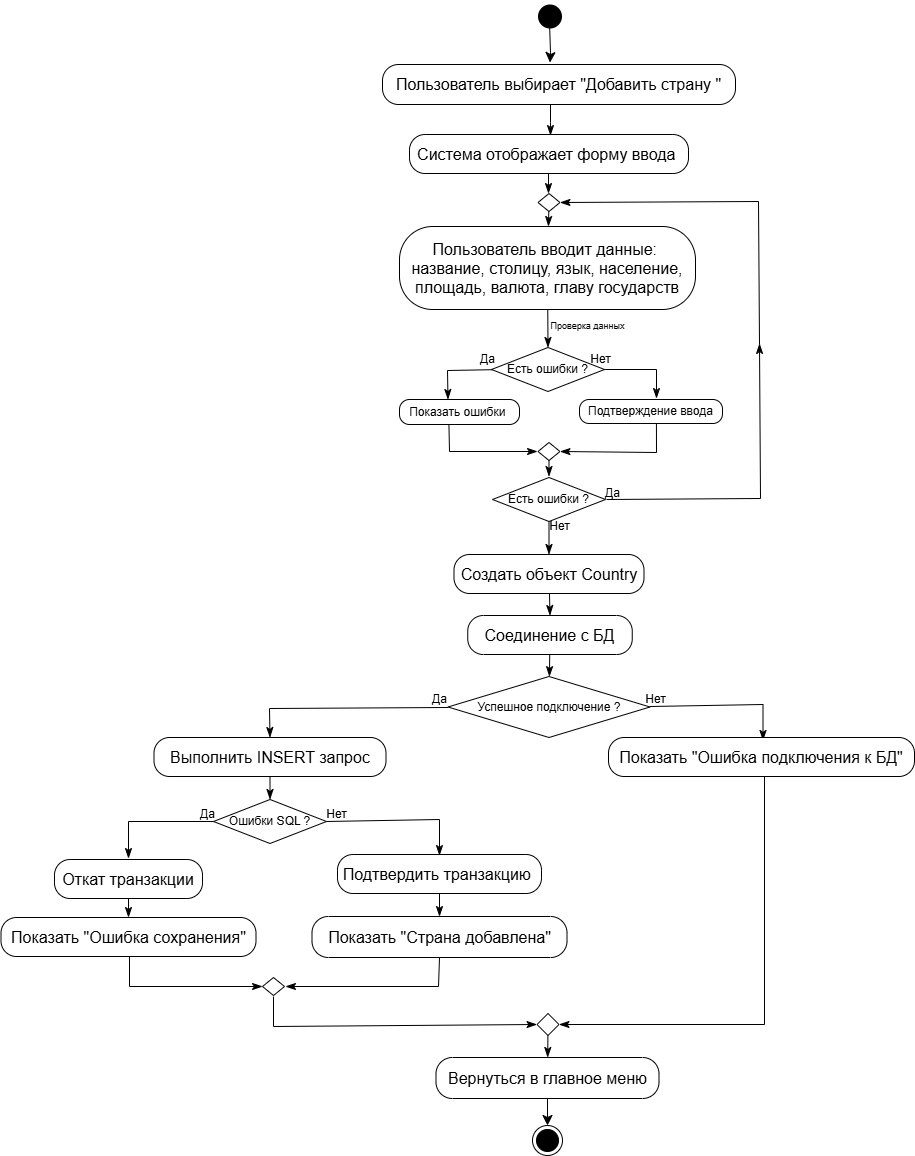

The diagram above was exported from draw.io. Its source (the exported page's mxGraphModel, read from the mxfile embedded in the PNG):
<mxGraphModel dx="1093" dy="1029" grid="0" gridSize="10" guides="1" tooltips="1" connect="1" arrows="1" fold="1" page="0" pageScale="1" pageWidth="827" pageHeight="1169" math="0" shadow="0">
  <root>
    <mxCell id="0" />
    <mxCell id="1" parent="0" />
    <mxCell id="VemMU4slAbCZfpPInt3O-10" value="" style="ellipse;html=1;shape=startState;fillColor=#000000;strokeColor=light-dark(#000000, #ff9090);strokeWidth=2;perimeterSpacing=4;" vertex="1" parent="1">
      <mxGeometry x="516.5" y="138" width="30" height="30" as="geometry" />
    </mxCell>
    <mxCell id="VemMU4slAbCZfpPInt3O-11" value="" style="edgeStyle=orthogonalEdgeStyle;html=1;verticalAlign=bottom;endArrow=classic;endSize=8;strokeColor=light-dark(#000000, #ff9090);rounded=0;fontSize=7;curved=1;entryX=0.5;entryY=0;entryDx=0;entryDy=0;strokeWidth=1;exitX=0.488;exitY=0.684;exitDx=0;exitDy=0;exitPerimeter=0;endFill=1;" edge="1" source="VemMU4slAbCZfpPInt3O-10" parent="1">
      <mxGeometry relative="1" as="geometry">
        <mxPoint x="531.5" y="199" as="targetPoint" />
        <Array as="points">
          <mxPoint x="532" y="160" />
          <mxPoint x="532" y="189" />
        </Array>
      </mxGeometry>
    </mxCell>
    <mxCell id="VemMU4slAbCZfpPInt3O-33" value="&lt;span style=&quot;font-size: 16px;&quot;&gt;Пользователь выбирает &quot;Добавить страну &quot;&lt;/span&gt;" style="rounded=1;whiteSpace=wrap;html=1;arcSize=40;" vertex="1" parent="1">
      <mxGeometry x="364" y="201" width="353" height="40" as="geometry" />
    </mxCell>
    <mxCell id="VemMU4slAbCZfpPInt3O-34" value="" style="edgeStyle=orthogonalEdgeStyle;html=1;verticalAlign=bottom;endArrow=classicThin;endSize=8;strokeColor=#000000;rounded=0;fontSize=12;curved=1;endFill=1;" edge="1" source="VemMU4slAbCZfpPInt3O-33" parent="1">
      <mxGeometry relative="1" as="geometry">
        <mxPoint x="532" y="272" as="targetPoint" />
        <Array as="points">
          <mxPoint x="532" y="259" />
          <mxPoint x="532" y="259" />
        </Array>
      </mxGeometry>
    </mxCell>
    <mxCell id="VemMU4slAbCZfpPInt3O-38" value="&lt;span style=&quot;font-size: 16px;&quot;&gt;Система отображает форму ввода&amp;nbsp;&lt;/span&gt;" style="rounded=1;whiteSpace=wrap;html=1;arcSize=40;" vertex="1" parent="1">
      <mxGeometry x="391" y="271" width="279" height="39" as="geometry" />
    </mxCell>
    <mxCell id="VemMU4slAbCZfpPInt3O-39" value="" style="edgeStyle=orthogonalEdgeStyle;html=1;verticalAlign=bottom;endArrow=classicThin;endSize=8;strokeColor=#000000;rounded=0;fontSize=12;curved=1;endFill=1;" edge="1" source="VemMU4slAbCZfpPInt3O-38" parent="1">
      <mxGeometry relative="1" as="geometry">
        <mxPoint x="530" y="330" as="targetPoint" />
      </mxGeometry>
    </mxCell>
    <mxCell id="VemMU4slAbCZfpPInt3O-40" value="Есть ошибки ?" style="rhombus;whiteSpace=wrap;html=1;" vertex="1" parent="1">
      <mxGeometry x="473" y="484" width="113" height="44" as="geometry" />
    </mxCell>
    <mxCell id="VemMU4slAbCZfpPInt3O-48" value="" style="html=1;verticalAlign=bottom;endArrow=classicThin;curved=0;rounded=0;fontSize=12;startSize=8;endSize=8;exitX=1;exitY=0.5;exitDx=0;exitDy=0;align=right;endFill=1;" edge="1" parent="1">
      <mxGeometry width="80" relative="1" as="geometry">
        <mxPoint x="586" y="506" as="sourcePoint" />
        <mxPoint x="638" y="535" as="targetPoint" />
        <Array as="points">
          <mxPoint x="638" y="506" />
        </Array>
      </mxGeometry>
    </mxCell>
    <mxCell id="VemMU4slAbCZfpPInt3O-49" value="" style="html=1;verticalAlign=bottom;endArrow=classicThin;curved=0;rounded=0;fontSize=12;startSize=8;endSize=8;align=left;entryX=0.5;entryY=0;entryDx=0;entryDy=0;exitX=0.567;exitY=0.893;exitDx=0;exitDy=0;exitPerimeter=0;endFill=1;" edge="1" parent="1" source="VemMU4slAbCZfpPInt3O-70">
      <mxGeometry width="80" relative="1" as="geometry">
        <mxPoint x="473" y="505" as="sourcePoint" />
        <mxPoint x="429.5" y="536" as="targetPoint" />
        <Array as="points">
          <mxPoint x="429" y="507" />
        </Array>
      </mxGeometry>
    </mxCell>
    <mxCell id="VemMU4slAbCZfpPInt3O-50" value="Показать ошибки&amp;nbsp;" style="rounded=1;whiteSpace=wrap;html=1;arcSize=40;" vertex="1" parent="1">
      <mxGeometry x="381" y="536" width="120" height="25" as="geometry" />
    </mxCell>
    <mxCell id="VemMU4slAbCZfpPInt3O-67" style="edgeStyle=none;curved=1;rounded=0;orthogonalLoop=1;jettySize=auto;html=1;fontSize=12;startSize=8;endSize=8;endArrow=classicThin;endFill=1;" edge="1" parent="1" source="VemMU4slAbCZfpPInt3O-52" target="VemMU4slAbCZfpPInt3O-66">
      <mxGeometry relative="1" as="geometry" />
    </mxCell>
    <mxCell id="VemMU4slAbCZfpPInt3O-52" value="" style="strokeWidth=1;html=1;shape=mxgraph.flowchart.decision;whiteSpace=wrap;" vertex="1" parent="1">
      <mxGeometry x="519.5" y="330" width="22" height="18" as="geometry" />
    </mxCell>
    <mxCell id="VemMU4slAbCZfpPInt3O-53" value="Подтверждение ввода" style="rounded=1;whiteSpace=wrap;html=1;arcSize=40;" vertex="1" parent="1">
      <mxGeometry x="561" y="536" width="143" height="24" as="geometry" />
    </mxCell>
    <mxCell id="VemMU4slAbCZfpPInt3O-56" value="" style="html=1;verticalAlign=bottom;endArrow=classicThin;curved=0;rounded=0;fontSize=12;startSize=8;endSize=8;exitX=0.412;exitY=1.03;exitDx=0;exitDy=0;exitPerimeter=0;endFill=1;" edge="1" parent="1" source="VemMU4slAbCZfpPInt3O-50">
      <mxGeometry width="80" relative="1" as="geometry">
        <mxPoint x="441.36" y="536.005" as="sourcePoint" />
        <mxPoint x="519" y="588" as="targetPoint" />
        <Array as="points">
          <mxPoint x="431" y="588" />
        </Array>
      </mxGeometry>
    </mxCell>
    <mxCell id="VemMU4slAbCZfpPInt3O-57" value="" style="html=1;verticalAlign=bottom;endArrow=classicThin;curved=0;rounded=0;fontSize=12;startSize=8;endSize=8;entryX=1;entryY=0.5;entryDx=0;entryDy=0;entryPerimeter=0;exitX=0.538;exitY=1;exitDx=0;exitDy=0;exitPerimeter=0;endFill=1;" edge="1" parent="1" source="VemMU4slAbCZfpPInt3O-53" target="VemMU4slAbCZfpPInt3O-76">
      <mxGeometry width="80" relative="1" as="geometry">
        <mxPoint x="633" y="564" as="sourcePoint" />
        <mxPoint x="550.5079999999999" y="589" as="targetPoint" />
        <Array as="points">
          <mxPoint x="638" y="589" />
        </Array>
      </mxGeometry>
    </mxCell>
    <mxCell id="VemMU4slAbCZfpPInt3O-64" value="&lt;span style=&quot;font-weight: normal;&quot;&gt;Нет&lt;/span&gt;" style="text;align=center;fontStyle=1;verticalAlign=middle;spacingLeft=3;spacingRight=3;strokeColor=none;rotatable=0;points=[[0,0.5],[1,0.5]];portConstraint=eastwest;html=1;" vertex="1" parent="1">
      <mxGeometry x="541.5" y="484" width="80" height="24.86" as="geometry" />
    </mxCell>
    <mxCell id="VemMU4slAbCZfpPInt3O-68" style="edgeStyle=none;curved=1;rounded=0;orthogonalLoop=1;jettySize=auto;html=1;entryX=0.5;entryY=0;entryDx=0;entryDy=0;fontSize=12;startSize=8;endSize=8;endArrow=classicThin;endFill=1;" edge="1" parent="1" source="VemMU4slAbCZfpPInt3O-66" target="VemMU4slAbCZfpPInt3O-40">
      <mxGeometry relative="1" as="geometry" />
    </mxCell>
    <mxCell id="VemMU4slAbCZfpPInt3O-66" value="&lt;span style=&quot;font-size: 16px;&quot;&gt;Пользователь вводит данные:&amp;nbsp;&lt;/span&gt;&lt;div&gt;&lt;span style=&quot;font-size: 16px;&quot;&gt;название, столицу, язык, население,&lt;/span&gt;&lt;/div&gt;&lt;div&gt;&lt;span style=&quot;font-size: 16px;&quot;&gt;площадь, валюта, главу государств&lt;/span&gt;&lt;/div&gt;" style="rounded=1;whiteSpace=wrap;html=1;arcSize=40;" vertex="1" parent="1">
      <mxGeometry x="381" y="363" width="296" height="83" as="geometry" />
    </mxCell>
    <mxCell id="VemMU4slAbCZfpPInt3O-70" value="&lt;span style=&quot;font-weight: normal;&quot;&gt;Да&lt;/span&gt;" style="text;align=center;fontStyle=1;verticalAlign=middle;spacingLeft=3;spacingRight=3;strokeColor=none;rotatable=0;points=[[0,0.5],[1,0.5]];portConstraint=eastwest;html=1;" vertex="1" parent="1">
      <mxGeometry x="428.5" y="484" width="80" height="24.86" as="geometry" />
    </mxCell>
    <mxCell id="VemMU4slAbCZfpPInt3O-75" value="&lt;span style=&quot;font-weight: normal;&quot;&gt;Проверка данных&lt;/span&gt;" style="text;align=center;fontStyle=1;verticalAlign=middle;spacingLeft=3;spacingRight=3;strokeColor=none;rotatable=0;points=[[0,0.5],[1,0.5]];portConstraint=eastwest;html=1;fontSize=9;" vertex="1" parent="1">
      <mxGeometry x="529" y="451" width="80" height="24.86" as="geometry" />
    </mxCell>
    <mxCell id="VemMU4slAbCZfpPInt3O-78" style="edgeStyle=none;curved=1;rounded=0;orthogonalLoop=1;jettySize=auto;html=1;fontSize=12;startSize=8;endSize=8;endArrow=classicThin;endFill=1;" edge="1" parent="1" source="VemMU4slAbCZfpPInt3O-76">
      <mxGeometry relative="1" as="geometry">
        <mxPoint x="530.5" y="613.0444458007812" as="targetPoint" />
      </mxGeometry>
    </mxCell>
    <mxCell id="VemMU4slAbCZfpPInt3O-76" value="" style="strokeWidth=1;html=1;shape=mxgraph.flowchart.decision;whiteSpace=wrap;" vertex="1" parent="1">
      <mxGeometry x="519.5" y="579" width="22" height="18" as="geometry" />
    </mxCell>
    <mxCell id="VemMU4slAbCZfpPInt3O-88" style="edgeStyle=none;curved=1;rounded=0;orthogonalLoop=1;jettySize=auto;html=1;entryX=0.5;entryY=0;entryDx=0;entryDy=0;fontSize=12;startSize=8;endSize=8;endArrow=classicThin;endFill=1;" edge="1" parent="1" source="VemMU4slAbCZfpPInt3O-77" target="VemMU4slAbCZfpPInt3O-86">
      <mxGeometry relative="1" as="geometry" />
    </mxCell>
    <mxCell id="VemMU4slAbCZfpPInt3O-77" value="Есть ошибки ?" style="rhombus;whiteSpace=wrap;html=1;" vertex="1" parent="1">
      <mxGeometry x="474" y="614" width="113" height="44" as="geometry" />
    </mxCell>
    <mxCell id="VemMU4slAbCZfpPInt3O-81" value="" style="html=1;verticalAlign=bottom;endArrow=classicThin;curved=0;rounded=0;fontSize=12;startSize=8;endSize=8;endFill=1;" edge="1" parent="1">
      <mxGeometry x="1" y="-84" width="80" relative="1" as="geometry">
        <mxPoint x="588" y="636" as="sourcePoint" />
        <mxPoint x="741" y="480" as="targetPoint" />
        <Array as="points">
          <mxPoint x="742" y="635" />
        </Array>
        <mxPoint x="33" y="-7" as="offset" />
      </mxGeometry>
    </mxCell>
    <mxCell id="VemMU4slAbCZfpPInt3O-83" value="" style="html=1;verticalAlign=bottom;endArrow=classicThin;curved=0;rounded=0;fontSize=12;startSize=8;endSize=8;entryX=1;entryY=0.5;entryDx=0;entryDy=0;entryPerimeter=0;endFill=1;" edge="1" parent="1" target="VemMU4slAbCZfpPInt3O-52">
      <mxGeometry width="80" relative="1" as="geometry">
        <mxPoint x="741" y="481" as="sourcePoint" />
        <mxPoint x="783" y="132" as="targetPoint" />
        <Array as="points">
          <mxPoint x="740" y="338" />
        </Array>
      </mxGeometry>
    </mxCell>
    <mxCell id="VemMU4slAbCZfpPInt3O-84" value="&lt;span style=&quot;font-weight: normal;&quot;&gt;Да&lt;/span&gt;" style="text;align=center;fontStyle=1;verticalAlign=middle;spacingLeft=3;spacingRight=3;strokeColor=none;rotatable=0;points=[[0,0.5],[1,0.5]];portConstraint=eastwest;html=1;" vertex="1" parent="1">
      <mxGeometry x="554" y="618" width="80" height="24.86" as="geometry" />
    </mxCell>
    <mxCell id="mkj3TXRAJijaXpgRDZuF-3" style="edgeStyle=none;curved=1;rounded=0;orthogonalLoop=1;jettySize=auto;html=1;entryX=0.5;entryY=0;entryDx=0;entryDy=0;fontSize=12;startSize=8;endSize=8;endArrow=classicThin;endFill=1;" edge="1" parent="1" source="VemMU4slAbCZfpPInt3O-86" target="mkj3TXRAJijaXpgRDZuF-2">
      <mxGeometry relative="1" as="geometry" />
    </mxCell>
    <mxCell id="VemMU4slAbCZfpPInt3O-86" value="&lt;span style=&quot;font-size: 16px;&quot;&gt;Создать объект Country&lt;/span&gt;" style="rounded=1;whiteSpace=wrap;html=1;arcSize=40;" vertex="1" parent="1">
      <mxGeometry x="435.5" y="691" width="190" height="39" as="geometry" />
    </mxCell>
    <mxCell id="mkj3TXRAJijaXpgRDZuF-1" value="&lt;span style=&quot;font-weight: normal;&quot;&gt;Нет&lt;/span&gt;" style="text;align=center;fontStyle=1;verticalAlign=middle;spacingLeft=3;spacingRight=3;strokeColor=none;rotatable=0;points=[[0,0.5],[1,0.5]];portConstraint=eastwest;html=1;" vertex="1" parent="1">
      <mxGeometry x="501" y="651" width="80" height="24.86" as="geometry" />
    </mxCell>
    <mxCell id="mkj3TXRAJijaXpgRDZuF-5" style="edgeStyle=none;curved=1;rounded=0;orthogonalLoop=1;jettySize=auto;html=1;fontSize=12;startSize=8;endSize=8;endArrow=classicThin;endFill=1;" edge="1" parent="1" source="mkj3TXRAJijaXpgRDZuF-2" target="mkj3TXRAJijaXpgRDZuF-4">
      <mxGeometry relative="1" as="geometry" />
    </mxCell>
    <mxCell id="mkj3TXRAJijaXpgRDZuF-2" value="&lt;span style=&quot;font-size: 16px;&quot;&gt;Соединение с БД&lt;/span&gt;" style="rounded=1;whiteSpace=wrap;html=1;arcSize=40;" vertex="1" parent="1">
      <mxGeometry x="449.25" y="752" width="164.5" height="39" as="geometry" />
    </mxCell>
    <mxCell id="mkj3TXRAJijaXpgRDZuF-4" value="Успешное подключение ?" style="rhombus;whiteSpace=wrap;html=1;" vertex="1" parent="1">
      <mxGeometry x="429.5" y="813" width="202" height="61" as="geometry" />
    </mxCell>
    <mxCell id="mkj3TXRAJijaXpgRDZuF-7" value="" style="html=1;verticalAlign=bottom;endArrow=classicThin;curved=0;rounded=0;fontSize=12;startSize=8;endSize=8;align=left;exitX=0.567;exitY=0.893;exitDx=0;exitDy=0;exitPerimeter=0;endFill=1;entryX=0.5;entryY=0;entryDx=0;entryDy=0;" edge="1" parent="1" target="mkj3TXRAJijaXpgRDZuF-8">
      <mxGeometry width="80" relative="1" as="geometry">
        <mxPoint x="429.5" y="844" as="sourcePoint" />
        <mxPoint x="283" y="874" as="targetPoint" />
        <Array as="points">
          <mxPoint x="251" y="845" />
        </Array>
      </mxGeometry>
    </mxCell>
    <mxCell id="mkj3TXRAJijaXpgRDZuF-10" style="edgeStyle=none;curved=1;rounded=0;orthogonalLoop=1;jettySize=auto;html=1;entryX=0.5;entryY=0;entryDx=0;entryDy=0;fontSize=12;startSize=8;endSize=8;endArrow=classicThin;endFill=1;" edge="1" parent="1" source="mkj3TXRAJijaXpgRDZuF-8" target="mkj3TXRAJijaXpgRDZuF-9">
      <mxGeometry relative="1" as="geometry" />
    </mxCell>
    <mxCell id="mkj3TXRAJijaXpgRDZuF-8" value="&lt;span style=&quot;font-size: 16px;&quot;&gt;Выполнить INSERT запрос&lt;/span&gt;" style="rounded=1;whiteSpace=wrap;html=1;arcSize=40;" vertex="1" parent="1">
      <mxGeometry x="135.5" y="874" width="232" height="39" as="geometry" />
    </mxCell>
    <mxCell id="mkj3TXRAJijaXpgRDZuF-9" value="Ошибки SQL ?" style="rhombus;whiteSpace=wrap;html=1;" vertex="1" parent="1">
      <mxGeometry x="195" y="936" width="113" height="44" as="geometry" />
    </mxCell>
    <mxCell id="mkj3TXRAJijaXpgRDZuF-11" value="" style="html=1;verticalAlign=bottom;endArrow=classicThin;curved=0;rounded=0;fontSize=12;startSize=8;endSize=8;align=left;exitX=0.567;exitY=0.893;exitDx=0;exitDy=0;exitPerimeter=0;endFill=1;" edge="1" parent="1">
      <mxGeometry width="80" relative="1" as="geometry">
        <mxPoint x="195" y="958" as="sourcePoint" />
        <mxPoint x="110" y="995" as="targetPoint" />
        <Array as="points">
          <mxPoint x="110" y="958" />
        </Array>
      </mxGeometry>
    </mxCell>
    <mxCell id="mkj3TXRAJijaXpgRDZuF-16" style="edgeStyle=none;curved=1;rounded=0;orthogonalLoop=1;jettySize=auto;html=1;entryX=0.5;entryY=0;entryDx=0;entryDy=0;fontSize=12;startSize=8;endSize=8;endArrow=classicThin;endFill=1;" edge="1" parent="1" source="mkj3TXRAJijaXpgRDZuF-12" target="mkj3TXRAJijaXpgRDZuF-15">
      <mxGeometry relative="1" as="geometry" />
    </mxCell>
    <mxCell id="mkj3TXRAJijaXpgRDZuF-12" value="&lt;span style=&quot;font-size: 16px;&quot;&gt;Откат транзакции&lt;/span&gt;" style="rounded=1;whiteSpace=wrap;html=1;arcSize=40;" vertex="1" parent="1">
      <mxGeometry x="36" y="996" width="148" height="39" as="geometry" />
    </mxCell>
    <mxCell id="mkj3TXRAJijaXpgRDZuF-13" value="&lt;span style=&quot;font-weight: normal;&quot;&gt;Да&lt;/span&gt;" style="text;align=center;fontStyle=1;verticalAlign=middle;spacingLeft=3;spacingRight=3;strokeColor=none;rotatable=0;points=[[0,0.5],[1,0.5]];portConstraint=eastwest;html=1;" vertex="1" parent="1">
      <mxGeometry x="381" y="824" width="80" height="24.86" as="geometry" />
    </mxCell>
    <mxCell id="mkj3TXRAJijaXpgRDZuF-14" value="&lt;span style=&quot;font-weight: normal;&quot;&gt;Да&lt;/span&gt;" style="text;align=center;fontStyle=1;verticalAlign=middle;spacingLeft=3;spacingRight=3;strokeColor=none;rotatable=0;points=[[0,0.5],[1,0.5]];portConstraint=eastwest;html=1;" vertex="1" parent="1">
      <mxGeometry x="149" y="939" width="80" height="24.86" as="geometry" />
    </mxCell>
    <mxCell id="mkj3TXRAJijaXpgRDZuF-15" value="&lt;span style=&quot;font-size: 16px;&quot;&gt;Показать &quot;Ошибка сохранения&quot;&lt;/span&gt;" style="rounded=1;whiteSpace=wrap;html=1;arcSize=40;" vertex="1" parent="1">
      <mxGeometry x="-17.5" y="1054" width="255" height="39" as="geometry" />
    </mxCell>
    <mxCell id="mkj3TXRAJijaXpgRDZuF-17" value="" style="html=1;verticalAlign=bottom;endArrow=classicThin;curved=0;rounded=0;fontSize=12;startSize=8;endSize=8;exitX=1;exitY=0.5;exitDx=0;exitDy=0;align=right;endFill=1;" edge="1" parent="1">
      <mxGeometry width="80" relative="1" as="geometry">
        <mxPoint x="308" y="958" as="sourcePoint" />
        <mxPoint x="421" y="992" as="targetPoint" />
        <Array as="points">
          <mxPoint x="421" y="956" />
        </Array>
      </mxGeometry>
    </mxCell>
    <mxCell id="mkj3TXRAJijaXpgRDZuF-20" style="edgeStyle=none;curved=1;rounded=0;orthogonalLoop=1;jettySize=auto;html=1;entryX=0.5;entryY=0;entryDx=0;entryDy=0;fontSize=12;startSize=8;endSize=8;endArrow=classicThin;endFill=1;" edge="1" parent="1" source="mkj3TXRAJijaXpgRDZuF-18" target="mkj3TXRAJijaXpgRDZuF-19">
      <mxGeometry relative="1" as="geometry" />
    </mxCell>
    <mxCell id="mkj3TXRAJijaXpgRDZuF-18" value="&lt;span style=&quot;font-size: 16px;&quot;&gt;Подтвердить транзакцию&amp;nbsp;&lt;/span&gt;" style="rounded=1;whiteSpace=wrap;html=1;arcSize=40;" vertex="1" parent="1">
      <mxGeometry x="319" y="991" width="204" height="39" as="geometry" />
    </mxCell>
    <mxCell id="mkj3TXRAJijaXpgRDZuF-19" value="&lt;span style=&quot;font-size: 16px;&quot;&gt;Показать &quot;Страна добавлена&quot;&lt;/span&gt;" style="rounded=1;whiteSpace=wrap;html=1;arcSize=40;" vertex="1" parent="1">
      <mxGeometry x="293.5" y="1053" width="255" height="41" as="geometry" />
    </mxCell>
    <mxCell id="mkj3TXRAJijaXpgRDZuF-24" value="&lt;span style=&quot;font-weight: normal;&quot;&gt;Нет&lt;/span&gt;" style="text;align=center;fontStyle=1;verticalAlign=middle;spacingLeft=3;spacingRight=3;strokeColor=none;rotatable=0;points=[[0,0.5],[1,0.5]];portConstraint=eastwest;html=1;" vertex="1" parent="1">
      <mxGeometry x="278" y="939" width="80" height="24.86" as="geometry" />
    </mxCell>
    <mxCell id="mkj3TXRAJijaXpgRDZuF-25" value="" style="strokeWidth=1;html=1;shape=mxgraph.flowchart.decision;whiteSpace=wrap;" vertex="1" parent="1">
      <mxGeometry x="244" y="1114" width="22" height="18" as="geometry" />
    </mxCell>
    <mxCell id="mkj3TXRAJijaXpgRDZuF-26" value="" style="html=1;verticalAlign=bottom;endArrow=classicThin;curved=0;rounded=0;fontSize=12;startSize=8;endSize=8;exitX=0.412;exitY=1.03;exitDx=0;exitDy=0;exitPerimeter=0;endFill=1;entryX=0;entryY=0.5;entryDx=0;entryDy=0;entryPerimeter=0;" edge="1" parent="1" target="mkj3TXRAJijaXpgRDZuF-25">
      <mxGeometry width="80" relative="1" as="geometry">
        <mxPoint x="111" y="1093" as="sourcePoint" />
        <mxPoint x="200" y="1119" as="targetPoint" />
        <Array as="points">
          <mxPoint x="111" y="1123" />
        </Array>
      </mxGeometry>
    </mxCell>
    <mxCell id="mkj3TXRAJijaXpgRDZuF-27" value="" style="html=1;verticalAlign=bottom;endArrow=classicThin;curved=0;rounded=0;fontSize=12;startSize=8;endSize=8;exitX=0.5;exitY=1;exitDx=0;exitDy=0;endFill=1;" edge="1" parent="1" source="mkj3TXRAJijaXpgRDZuF-19">
      <mxGeometry width="80" relative="1" as="geometry">
        <mxPoint x="358" y="1125" as="sourcePoint" />
        <mxPoint x="267" y="1123" as="targetPoint" />
        <Array as="points">
          <mxPoint x="420" y="1123" />
        </Array>
      </mxGeometry>
    </mxCell>
    <mxCell id="mkj3TXRAJijaXpgRDZuF-28" value="" style="html=1;verticalAlign=bottom;endArrow=classicThin;curved=0;rounded=0;fontSize=12;startSize=8;endSize=8;exitX=1;exitY=0.5;exitDx=0;exitDy=0;align=right;endFill=1;" edge="1" parent="1">
      <mxGeometry width="80" relative="1" as="geometry">
        <mxPoint x="631.5" y="843" as="sourcePoint" />
        <mxPoint x="744.5" y="877" as="targetPoint" />
        <Array as="points">
          <mxPoint x="744.5" y="841" />
        </Array>
      </mxGeometry>
    </mxCell>
    <mxCell id="mkj3TXRAJijaXpgRDZuF-29" value="&lt;span style=&quot;font-size: 16px;&quot;&gt;Показать &quot;Ошибка подключения к БД&quot;&lt;/span&gt;" style="rounded=1;whiteSpace=wrap;html=1;arcSize=40;" vertex="1" parent="1">
      <mxGeometry x="590" y="874" width="306" height="39" as="geometry" />
    </mxCell>
    <mxCell id="mkj3TXRAJijaXpgRDZuF-30" value="&lt;span style=&quot;font-weight: normal;&quot;&gt;Нет&lt;/span&gt;" style="text;align=center;fontStyle=1;verticalAlign=middle;spacingLeft=3;spacingRight=3;strokeColor=none;rotatable=0;points=[[0,0.5],[1,0.5]];portConstraint=eastwest;html=1;" vertex="1" parent="1">
      <mxGeometry x="597" y="824" width="80" height="24.86" as="geometry" />
    </mxCell>
    <mxCell id="mkj3TXRAJijaXpgRDZuF-31" value="" style="html=1;verticalAlign=bottom;endArrow=classicThin;curved=0;rounded=0;fontSize=12;startSize=8;endSize=8;entryX=1;entryY=0.5;entryDx=0;entryDy=0;entryPerimeter=0;exitX=0.5;exitY=1;exitDx=0;exitDy=0;endFill=1;" edge="1" parent="1" target="mkj3TXRAJijaXpgRDZuF-32">
      <mxGeometry width="80" relative="1" as="geometry">
        <mxPoint x="746" y="913" as="sourcePoint" />
        <mxPoint x="587" y="972" as="targetPoint" />
        <Array as="points">
          <mxPoint x="746" y="1161" />
        </Array>
      </mxGeometry>
    </mxCell>
    <mxCell id="mkj3TXRAJijaXpgRDZuF-35" style="edgeStyle=none;curved=1;rounded=0;orthogonalLoop=1;jettySize=auto;html=1;fontSize=12;startSize=8;endSize=8;endArrow=classicThin;endFill=1;" edge="1" parent="1" source="mkj3TXRAJijaXpgRDZuF-32" target="mkj3TXRAJijaXpgRDZuF-34">
      <mxGeometry relative="1" as="geometry" />
    </mxCell>
    <mxCell id="mkj3TXRAJijaXpgRDZuF-32" value="" style="strokeWidth=1;html=1;shape=mxgraph.flowchart.decision;whiteSpace=wrap;" vertex="1" parent="1">
      <mxGeometry x="518.5" y="1150" width="22" height="22" as="geometry" />
    </mxCell>
    <mxCell id="mkj3TXRAJijaXpgRDZuF-33" value="" style="html=1;verticalAlign=bottom;endArrow=classicThin;curved=0;rounded=0;fontSize=12;startSize=8;endSize=8;endFill=1;entryX=0;entryY=0.5;entryDx=0;entryDy=0;entryPerimeter=0;" edge="1" parent="1" target="mkj3TXRAJijaXpgRDZuF-32">
      <mxGeometry width="80" relative="1" as="geometry">
        <mxPoint x="255" y="1133" as="sourcePoint" />
        <mxPoint x="381" y="1224" as="targetPoint" />
        <Array as="points">
          <mxPoint x="255" y="1163" />
        </Array>
      </mxGeometry>
    </mxCell>
    <mxCell id="mkj3TXRAJijaXpgRDZuF-39" style="edgeStyle=none;curved=1;rounded=0;orthogonalLoop=1;jettySize=auto;html=1;fontSize=12;startSize=8;endSize=8;" edge="1" parent="1" source="mkj3TXRAJijaXpgRDZuF-34">
      <mxGeometry relative="1" as="geometry">
        <mxPoint x="529" y="1262" as="targetPoint" />
      </mxGeometry>
    </mxCell>
    <mxCell id="mkj3TXRAJijaXpgRDZuF-34" value="&lt;span style=&quot;font-size: 16px;&quot;&gt;Вернуться в главное меню&lt;/span&gt;" style="rounded=1;whiteSpace=wrap;html=1;arcSize=40;" vertex="1" parent="1">
      <mxGeometry x="417.5" y="1194" width="223" height="41" as="geometry" />
    </mxCell>
    <mxCell id="mkj3TXRAJijaXpgRDZuF-36" value="" style="ellipse;html=1;shape=endState;fillColor=#000000;strokeColor=#000000;" vertex="1" parent="1">
      <mxGeometry x="514" y="1262" width="30" height="30" as="geometry" />
    </mxCell>
  </root>
</mxGraphModel>